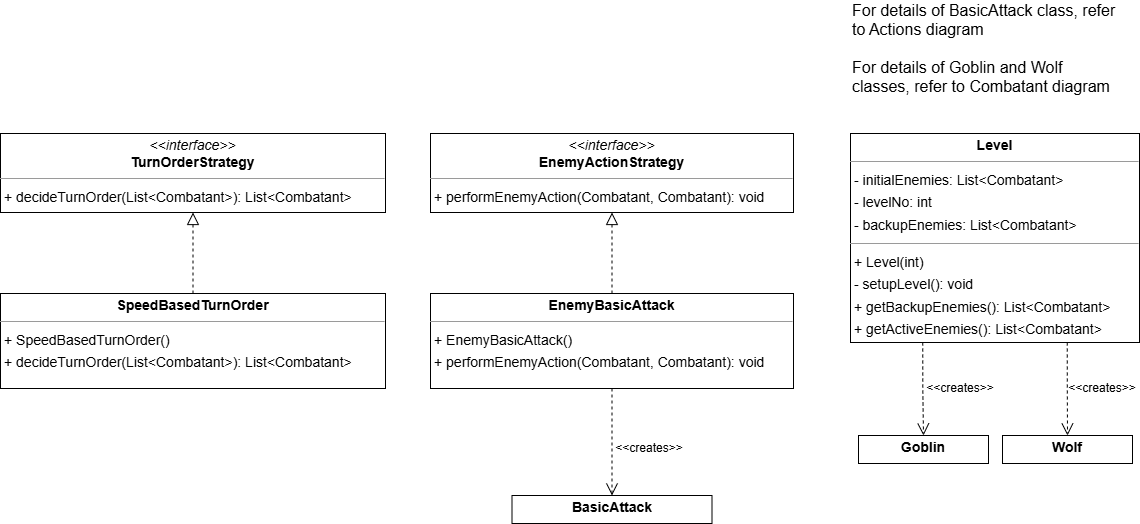

The diagram above was exported from draw.io. Its source (the exported page's mxGraphModel, read from the mxfile embedded in the PNG):
<mxGraphModel dx="1814" dy="743" grid="1" gridSize="10" guides="1" tooltips="1" connect="1" arrows="1" fold="1" page="0" pageScale="1" pageWidth="850" pageHeight="1100" background="none" math="0" shadow="0">
  <root>
    <mxCell id="0" />
    <mxCell id="1" parent="0" />
    <mxCell id="node0" parent="1" style="verticalAlign=top;align=left;overflow=fill;fontSize=14;fontFamily=Helvetica;html=1;rounded=0;shadow=0;comic=0;labelBackgroundColor=none;strokeWidth=1;" value="&lt;p style=&quot;margin:0px;margin-top:4px;text-align:center;&quot;&gt;&lt;i&gt;&amp;lt;&amp;lt;interface&amp;gt;&amp;gt;&lt;/i&gt;&lt;br/&gt;&lt;b&gt;EnemyActionStrategy&lt;/b&gt;&lt;/p&gt;&lt;hr size=&quot;1&quot;/&gt;&lt;p style=&quot;margin:0 0 0 4px;line-height:1.6;&quot;&gt;+ performEnemyAction(Combatant, Combatant): void&lt;/p&gt;" vertex="1">
      <mxGeometry height="79" width="363" x="180" y="200" as="geometry" />
    </mxCell>
    <mxCell id="Xkw4DJ5jEwESBL4MvX9i-2" edge="1" parent="1" source="node2" style="edgeStyle=orthogonalEdgeStyle;rounded=0;orthogonalLoop=1;jettySize=auto;html=1;exitX=0.5;exitY=0;exitDx=0;exitDy=0;entryX=0.5;entryY=1;entryDx=0;entryDy=0;dashed=1;endArrow=block;endFill=0;endSize=10;" target="node0">
      <mxGeometry relative="1" as="geometry" />
    </mxCell>
    <mxCell id="node2" parent="1" style="verticalAlign=top;align=left;overflow=fill;fontSize=14;fontFamily=Helvetica;html=1;rounded=0;shadow=0;comic=0;labelBackgroundColor=none;strokeWidth=1;" value="&lt;p style=&quot;margin:0px;margin-top:4px;text-align:center;&quot;&gt;&lt;b&gt;EnemyBasicAttack&lt;/b&gt;&lt;/p&gt;&lt;hr size=&quot;1&quot;&gt;&lt;p style=&quot;margin:0 0 0 4px;line-height:1.6;&quot;&gt;&lt;/p&gt;&lt;p style=&quot;margin:0 0 0 4px;line-height:1.6;&quot;&gt;+ EnemyBasicAttack()&lt;/p&gt;&lt;p style=&quot;margin:0 0 0 4px;line-height:1.6;&quot;&gt;+ performEnemyAction(Combatant, Combatant): void&lt;/p&gt;" vertex="1">
      <mxGeometry height="95" width="363" x="180" y="360" as="geometry" />
    </mxCell>
    <mxCell id="node3" parent="1" style="verticalAlign=top;align=left;overflow=fill;fontSize=14;fontFamily=Helvetica;html=1;rounded=0;shadow=0;comic=0;labelBackgroundColor=none;strokeWidth=1;" value="&lt;p style=&quot;margin:0px;margin-top:4px;text-align:center;&quot;&gt;&lt;b&gt;Level&lt;/b&gt;&lt;/p&gt;&lt;hr size=&quot;1&quot;&gt;&lt;p style=&quot;margin:0 0 0 4px;line-height:1.6;&quot;&gt;&lt;/p&gt;&lt;p style=&quot;margin:0 0 0 4px;line-height:1.6;&quot;&gt;- initialEnemies: List&amp;lt;Combatant&amp;gt;&lt;br&gt;- levelNo: int&lt;br&gt;- backupEnemies: List&amp;lt;Combatant&amp;gt;&lt;/p&gt;&lt;hr size=&quot;1&quot;&gt;&lt;p style=&quot;margin:0 0 0 4px;line-height:1.6;&quot;&gt;+ Level(int)&lt;/p&gt;&lt;p style=&quot;margin:0 0 0 4px;line-height:1.6;&quot;&gt;- setupLevel(): void&lt;br&gt;+ getBackupEnemies(): List&amp;lt;Combatant&amp;gt;&lt;br&gt;+ getActiveEnemies(): List&amp;lt;Combatant&amp;gt;&lt;/p&gt;" vertex="1">
      <mxGeometry height="209" width="289" x="600" y="200" as="geometry" />
    </mxCell>
    <mxCell id="Xkw4DJ5jEwESBL4MvX9i-1" edge="1" parent="1" source="node4" style="edgeStyle=orthogonalEdgeStyle;rounded=0;orthogonalLoop=1;jettySize=auto;html=1;exitX=0.5;exitY=0;exitDx=0;exitDy=0;entryX=0.5;entryY=1;entryDx=0;entryDy=0;endArrow=block;endFill=0;dashed=1;endSize=10;" target="node1">
      <mxGeometry relative="1" as="geometry" />
    </mxCell>
    <mxCell id="node4" parent="1" style="verticalAlign=top;align=left;overflow=fill;fontSize=14;fontFamily=Helvetica;html=1;rounded=0;shadow=0;comic=0;labelBackgroundColor=none;strokeWidth=1;" value="&lt;p style=&quot;margin:0px;margin-top:4px;text-align:center;&quot;&gt;&lt;b&gt;SpeedBasedTurnOrder&lt;/b&gt;&lt;/p&gt;&lt;hr size=&quot;1&quot;&gt;&lt;p style=&quot;margin:0 0 0 4px;line-height:1.6;&quot;&gt;+ SpeedBasedTurnOrder()&lt;/p&gt;&lt;p style=&quot;margin:0 0 0 4px;line-height:1.6;&quot;&gt;+ decideTurnOrder(List&amp;lt;Combatant&amp;gt;): List&amp;lt;Combatant&amp;gt;&lt;/p&gt;" vertex="1">
      <mxGeometry height="95" width="385" x="-250" y="360" as="geometry" />
    </mxCell>
    <mxCell id="node1" parent="1" style="verticalAlign=top;align=left;overflow=fill;fontSize=14;fontFamily=Helvetica;html=1;rounded=0;shadow=0;comic=0;labelBackgroundColor=none;strokeWidth=1;" value="&lt;p style=&quot;margin:0px;margin-top:4px;text-align:center;&quot;&gt;&lt;i&gt;&amp;lt;&amp;lt;interface&amp;gt;&amp;gt;&lt;/i&gt;&lt;br/&gt;&lt;b&gt;TurnOrderStrategy&lt;/b&gt;&lt;/p&gt;&lt;hr size=&quot;1&quot;/&gt;&lt;p style=&quot;margin:0 0 0 4px;line-height:1.6;&quot;&gt;+ decideTurnOrder(List&amp;lt;Combatant&amp;gt;): List&amp;lt;Combatant&amp;gt;&lt;/p&gt;" vertex="1">
      <mxGeometry height="79" width="385" x="-250" y="200" as="geometry" />
    </mxCell>
    <mxCell id="Xkw4DJ5jEwESBL4MvX9i-3" parent="1" style="verticalAlign=top;align=left;overflow=fill;fontSize=14;fontFamily=Helvetica;html=1;rounded=0;shadow=0;comic=0;labelBackgroundColor=none;strokeWidth=1;" value="&lt;p style=&quot;margin:0px;margin-top:4px;text-align:center;&quot;&gt;&lt;b&gt;BasicAttack&lt;/b&gt;&lt;/p&gt;" vertex="1">
      <mxGeometry height="28" width="200" x="261.5" y="562" as="geometry" />
    </mxCell>
    <mxCell id="Xkw4DJ5jEwESBL4MvX9i-4" edge="1" parent="1" source="node2" style="edgeStyle=orthogonalEdgeStyle;rounded=0;orthogonalLoop=1;jettySize=auto;html=1;exitX=0.5;exitY=1;exitDx=0;exitDy=0;entryX=0.5;entryY=0;entryDx=0;entryDy=0;dashed=1;endArrow=open;endFill=0;endSize=10;" target="Xkw4DJ5jEwESBL4MvX9i-3">
      <mxGeometry relative="1" as="geometry">
        <mxPoint x="362" y="450" as="sourcePoint" />
      </mxGeometry>
    </mxCell>
    <mxCell id="Xkw4DJ5jEwESBL4MvX9i-5" parent="1" style="text;html=1;whiteSpace=wrap;strokeColor=none;fillColor=none;align=center;verticalAlign=middle;rounded=0;" value="&amp;lt;&amp;lt;creates&amp;gt;&amp;gt;" vertex="1">
      <mxGeometry height="30" width="60" x="369" y="500" as="geometry" />
    </mxCell>
    <mxCell id="Xkw4DJ5jEwESBL4MvX9i-6" parent="1" style="verticalAlign=top;align=left;overflow=fill;fontSize=14;fontFamily=Helvetica;html=1;rounded=0;shadow=0;comic=0;labelBackgroundColor=none;strokeWidth=1;" value="&lt;p style=&quot;margin:0px;margin-top:4px;text-align:center;&quot;&gt;&lt;b&gt;Goblin&lt;/b&gt;&lt;/p&gt;" vertex="1">
      <mxGeometry height="28" width="130" x="608" y="502" as="geometry" />
    </mxCell>
    <mxCell id="Xkw4DJ5jEwESBL4MvX9i-7" edge="1" parent="1" source="node3" style="edgeStyle=orthogonalEdgeStyle;rounded=0;orthogonalLoop=1;jettySize=auto;html=1;exitX=0.25;exitY=1;exitDx=0;exitDy=0;entryX=0.5;entryY=0;entryDx=0;entryDy=0;dashed=1;endArrow=open;endFill=0;endSize=10;" target="Xkw4DJ5jEwESBL4MvX9i-6">
      <mxGeometry relative="1" as="geometry">
        <mxPoint x="660.5" y="409" as="sourcePoint" />
      </mxGeometry>
    </mxCell>
    <mxCell id="Xkw4DJ5jEwESBL4MvX9i-8" parent="1" style="text;html=1;whiteSpace=wrap;strokeColor=none;fillColor=none;align=center;verticalAlign=middle;rounded=0;" value="&amp;lt;&amp;lt;creates&amp;gt;&amp;gt;" vertex="1">
      <mxGeometry height="30" width="60" x="680" y="440" as="geometry" />
    </mxCell>
    <mxCell id="Xkw4DJ5jEwESBL4MvX9i-9" parent="1" style="verticalAlign=top;align=left;overflow=fill;fontSize=14;fontFamily=Helvetica;html=1;rounded=0;shadow=0;comic=0;labelBackgroundColor=none;strokeWidth=1;" value="&lt;p style=&quot;margin:0px;margin-top:4px;text-align:center;&quot;&gt;&lt;b&gt;Wolf&lt;/b&gt;&lt;/p&gt;" vertex="1">
      <mxGeometry height="28" width="130" x="752" y="502" as="geometry" />
    </mxCell>
    <mxCell id="Xkw4DJ5jEwESBL4MvX9i-10" edge="1" parent="1" source="node3" style="edgeStyle=orthogonalEdgeStyle;rounded=0;orthogonalLoop=1;jettySize=auto;html=1;exitX=0.75;exitY=1;exitDx=0;exitDy=0;entryX=0.5;entryY=0;entryDx=0;entryDy=0;dashed=1;endArrow=open;endFill=0;endSize=10;" target="Xkw4DJ5jEwESBL4MvX9i-9">
      <mxGeometry relative="1" as="geometry">
        <mxPoint x="814" y="409" as="sourcePoint" />
      </mxGeometry>
    </mxCell>
    <mxCell id="Xkw4DJ5jEwESBL4MvX9i-11" parent="1" style="text;html=1;whiteSpace=wrap;strokeColor=none;fillColor=none;align=center;verticalAlign=middle;rounded=0;" value="&amp;lt;&amp;lt;creates&amp;gt;&amp;gt;" vertex="1">
      <mxGeometry height="30" width="60" x="822" y="440" as="geometry" />
    </mxCell>
    <mxCell id="Xkw4DJ5jEwESBL4MvX9i-12" parent="1" style="text;html=1;whiteSpace=wrap;strokeColor=none;fillColor=none;align=left;verticalAlign=middle;rounded=0;" value="&lt;font style=&quot;font-size: 16px;&quot;&gt;For details of BasicAttack class, refer to Actions diagram&lt;/font&gt;&lt;div&gt;&lt;span style=&quot;font-size: 16px;&quot;&gt;&lt;br&gt;&lt;/span&gt;&lt;div style=&quot;&quot;&gt;&lt;div&gt;&lt;font style=&quot;font-size: 16px;&quot;&gt;For details of Goblin and Wolf classes, refer to Combatant diagram&lt;/font&gt;&lt;/div&gt;&lt;/div&gt;&lt;/div&gt;" vertex="1">
      <mxGeometry height="30" width="270" x="600" y="100" as="geometry" />
    </mxCell>
  </root>
</mxGraphModel>